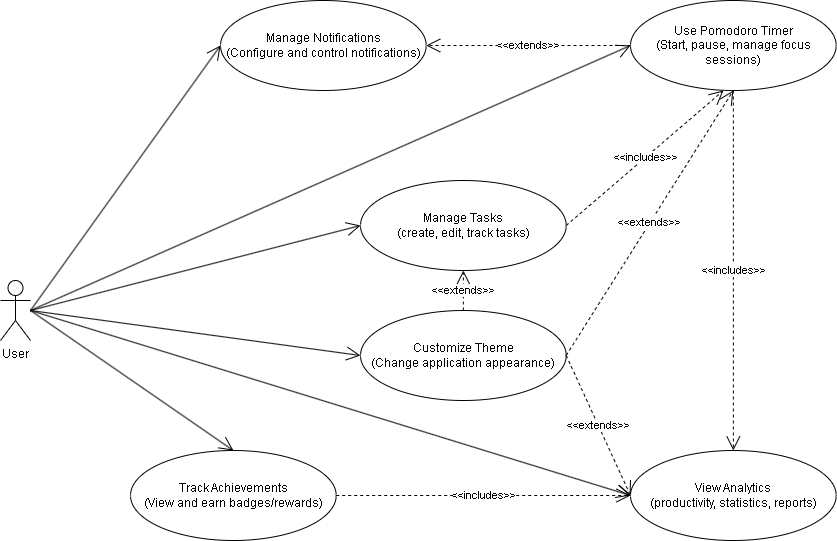

The diagram above was exported from draw.io. Its source (the exported page's mxGraphModel, read from the mxfile embedded in the PNG):
<mxGraphModel dx="1190" dy="1754" grid="1" gridSize="10" guides="1" tooltips="1" connect="1" arrows="1" fold="1" page="1" pageScale="1" pageWidth="850" pageHeight="1100" math="0" shadow="0">
  <root>
    <mxCell id="0" />
    <mxCell id="1" parent="0" />
    <mxCell id="-Xn22nRx8sMI7lDtCYzr-1" value="User" style="shape=umlActor;verticalLabelPosition=bottom;verticalAlign=top;html=1;" vertex="1" parent="1">
      <mxGeometry x="150" y="230" width="30" height="60" as="geometry" />
    </mxCell>
    <mxCell id="-Xn22nRx8sMI7lDtCYzr-2" value="Manage Tasks&lt;div&gt;(create, edit, track tasks)&lt;/div&gt;" style="ellipse;whiteSpace=wrap;html=1;aspect=fixed;" vertex="1" parent="1">
      <mxGeometry x="510" y="130" width="205.71" height="90" as="geometry" />
    </mxCell>
    <mxCell id="-Xn22nRx8sMI7lDtCYzr-3" value="Use Pomodoro Timer&lt;div&gt;(Start, pause, manage focus sessions)&lt;/div&gt;" style="ellipse;whiteSpace=wrap;html=1;aspect=fixed;" vertex="1" parent="1">
      <mxGeometry x="780" y="-50" width="205.71" height="90" as="geometry" />
    </mxCell>
    <mxCell id="-Xn22nRx8sMI7lDtCYzr-4" value="View Analytics&lt;div&gt;(productivity, statistics, reports)&lt;/div&gt;" style="ellipse;whiteSpace=wrap;html=1;aspect=fixed;" vertex="1" parent="1">
      <mxGeometry x="780" y="400" width="205.71" height="90" as="geometry" />
    </mxCell>
    <mxCell id="-Xn22nRx8sMI7lDtCYzr-5" value="Manage Notifications&lt;div&gt;(Configure and control notifications)&lt;/div&gt;" style="ellipse;whiteSpace=wrap;html=1;aspect=fixed;" vertex="1" parent="1">
      <mxGeometry x="370" y="-50" width="205.71" height="90" as="geometry" />
    </mxCell>
    <mxCell id="-Xn22nRx8sMI7lDtCYzr-6" value="Customize Theme&lt;div&gt;(Change application appearance)&lt;/div&gt;" style="ellipse;whiteSpace=wrap;html=1;aspect=fixed;" vertex="1" parent="1">
      <mxGeometry x="510" y="260" width="205.71" height="90" as="geometry" />
    </mxCell>
    <mxCell id="-Xn22nRx8sMI7lDtCYzr-7" value="Track Achievements&lt;div&gt;(View and earn badges/rewards)&lt;/div&gt;" style="ellipse;whiteSpace=wrap;html=1;aspect=fixed;" vertex="1" parent="1">
      <mxGeometry x="280" y="400" width="205.71" height="90" as="geometry" />
    </mxCell>
    <mxCell id="-Xn22nRx8sMI7lDtCYzr-8" value="&amp;lt;&amp;lt;includes&amp;gt;&amp;gt;" style="endArrow=open;endFill=1;endSize=12;html=1;exitX=1;exitY=0.5;exitDx=0;exitDy=0;dashed=1;" edge="1" parent="1" source="-Xn22nRx8sMI7lDtCYzr-2">
      <mxGeometry width="160" relative="1" as="geometry">
        <mxPoint x="873" y="40" as="targetPoint" />
      </mxGeometry>
    </mxCell>
    <mxCell id="-Xn22nRx8sMI7lDtCYzr-9" value="&amp;lt;&amp;lt;includes&amp;gt;&amp;gt;" style="endArrow=open;endFill=1;endSize=12;html=1;exitX=0.5;exitY=1;exitDx=0;exitDy=0;entryX=0.5;entryY=0;entryDx=0;entryDy=0;dashed=1;" edge="1" parent="1" source="-Xn22nRx8sMI7lDtCYzr-3" target="-Xn22nRx8sMI7lDtCYzr-4">
      <mxGeometry width="160" relative="1" as="geometry" />
    </mxCell>
    <mxCell id="-Xn22nRx8sMI7lDtCYzr-10" value="&amp;lt;&amp;lt;includes&amp;gt;&amp;gt;" style="endArrow=open;endFill=1;endSize=12;html=1;exitX=1;exitY=0.5;exitDx=0;exitDy=0;entryX=0;entryY=0.5;entryDx=0;entryDy=0;dashed=1;" edge="1" parent="1" source="-Xn22nRx8sMI7lDtCYzr-7" target="-Xn22nRx8sMI7lDtCYzr-4">
      <mxGeometry width="160" relative="1" as="geometry" />
    </mxCell>
    <mxCell id="-Xn22nRx8sMI7lDtCYzr-11" value="&amp;lt;&amp;lt;extends&lt;span style=&quot;background-color: light-dark(#ffffff, var(--ge-dark-color, #121212)); color: light-dark(rgb(0, 0, 0), rgb(255, 255, 255));&quot;&gt;&amp;gt;&amp;gt;&lt;/span&gt;" style="endArrow=open;endFill=1;endSize=12;html=1;exitX=0;exitY=0.5;exitDx=0;exitDy=0;dashed=1;" edge="1" parent="1" source="-Xn22nRx8sMI7lDtCYzr-3" target="-Xn22nRx8sMI7lDtCYzr-5">
      <mxGeometry width="160" relative="1" as="geometry">
        <mxPoint x="750" y="5" as="sourcePoint" />
      </mxGeometry>
    </mxCell>
    <mxCell id="-Xn22nRx8sMI7lDtCYzr-12" value="&amp;lt;&amp;lt;extends&lt;span style=&quot;color: light-dark(rgb(0, 0, 0), rgb(255, 255, 255)); background-color: light-dark(#ffffff, var(--ge-dark-color, #121212));&quot;&gt;&amp;gt;&amp;gt;&lt;/span&gt;" style="endArrow=open;endFill=1;endSize=12;html=1;entryX=0.5;entryY=1;entryDx=0;entryDy=0;exitX=0.5;exitY=0;exitDx=0;exitDy=0;dashed=1;" edge="1" parent="1" source="-Xn22nRx8sMI7lDtCYzr-6" target="-Xn22nRx8sMI7lDtCYzr-2">
      <mxGeometry x="-0.0095" width="160" relative="1" as="geometry">
        <mxPoint x="550" y="-170" as="sourcePoint" />
        <mxPoint x="403" y="140" as="targetPoint" />
        <mxPoint as="offset" />
      </mxGeometry>
    </mxCell>
    <mxCell id="-Xn22nRx8sMI7lDtCYzr-13" value="&amp;lt;&amp;lt;extends&lt;span style=&quot;color: light-dark(rgb(0, 0, 0), rgb(255, 255, 255)); background-color: light-dark(#ffffff, var(--ge-dark-color, #121212));&quot;&gt;&amp;gt;&amp;gt;&lt;/span&gt;" style="endArrow=open;endFill=1;endSize=12;html=1;entryX=0.5;entryY=1;entryDx=0;entryDy=0;exitX=1;exitY=0.5;exitDx=0;exitDy=0;dashed=1;" edge="1" parent="1" source="-Xn22nRx8sMI7lDtCYzr-6" target="-Xn22nRx8sMI7lDtCYzr-3">
      <mxGeometry width="160" relative="1" as="geometry">
        <mxPoint x="520" y="-170" as="sourcePoint" />
      </mxGeometry>
    </mxCell>
    <mxCell id="-Xn22nRx8sMI7lDtCYzr-14" value="&amp;lt;&amp;lt;extends&lt;span style=&quot;color: light-dark(rgb(0, 0, 0), rgb(255, 255, 255)); background-color: light-dark(#ffffff, var(--ge-dark-color, #121212));&quot;&gt;&amp;gt;&amp;gt;&lt;/span&gt;" style="endArrow=open;endFill=1;endSize=12;html=1;exitX=1;exitY=0.5;exitDx=0;exitDy=0;entryX=0;entryY=0.5;entryDx=0;entryDy=0;dashed=1;" edge="1" parent="1" source="-Xn22nRx8sMI7lDtCYzr-6" target="-Xn22nRx8sMI7lDtCYzr-4">
      <mxGeometry width="160" relative="1" as="geometry" />
    </mxCell>
    <mxCell id="-Xn22nRx8sMI7lDtCYzr-15" value="" style="endArrow=open;endFill=1;endSize=12;html=1;exitX=1;exitY=0.5;exitDx=0;exitDy=0;entryX=0;entryY=0.5;entryDx=0;entryDy=0;" edge="1" parent="1" source="-Xn22nRx8sMI7lDtCYzr-1" target="-Xn22nRx8sMI7lDtCYzr-2">
      <mxGeometry width="160" relative="1" as="geometry" />
    </mxCell>
    <mxCell id="-Xn22nRx8sMI7lDtCYzr-16" value="" style="endArrow=open;endFill=1;endSize=12;html=1;exitX=1;exitY=0.5;exitDx=0;exitDy=0;entryX=0;entryY=0.5;entryDx=0;entryDy=0;" edge="1" parent="1" source="-Xn22nRx8sMI7lDtCYzr-1" target="-Xn22nRx8sMI7lDtCYzr-3">
      <mxGeometry width="160" relative="1" as="geometry" />
    </mxCell>
    <mxCell id="-Xn22nRx8sMI7lDtCYzr-17" value="" style="endArrow=open;endFill=1;endSize=12;html=1;exitX=1;exitY=0.5;exitDx=0;exitDy=0;entryX=0;entryY=0.5;entryDx=0;entryDy=0;" edge="1" parent="1" source="-Xn22nRx8sMI7lDtCYzr-1" target="-Xn22nRx8sMI7lDtCYzr-4">
      <mxGeometry width="160" relative="1" as="geometry" />
    </mxCell>
    <mxCell id="-Xn22nRx8sMI7lDtCYzr-18" value="" style="endArrow=open;endFill=1;endSize=12;html=1;exitX=1;exitY=0.5;exitDx=0;exitDy=0;entryX=0;entryY=0.5;entryDx=0;entryDy=0;" edge="1" parent="1" source="-Xn22nRx8sMI7lDtCYzr-1" target="-Xn22nRx8sMI7lDtCYzr-5">
      <mxGeometry width="160" relative="1" as="geometry" />
    </mxCell>
    <mxCell id="-Xn22nRx8sMI7lDtCYzr-19" value="" style="endArrow=open;endFill=1;endSize=12;html=1;exitX=1;exitY=0.5;exitDx=0;exitDy=0;entryX=0;entryY=0.5;entryDx=0;entryDy=0;" edge="1" parent="1" source="-Xn22nRx8sMI7lDtCYzr-1" target="-Xn22nRx8sMI7lDtCYzr-6">
      <mxGeometry width="160" relative="1" as="geometry" />
    </mxCell>
    <mxCell id="-Xn22nRx8sMI7lDtCYzr-20" value="" style="endArrow=open;endFill=1;endSize=12;html=1;exitX=1;exitY=0.5;exitDx=0;exitDy=0;entryX=0.5;entryY=0;entryDx=0;entryDy=0;" edge="1" parent="1" source="-Xn22nRx8sMI7lDtCYzr-1" target="-Xn22nRx8sMI7lDtCYzr-7">
      <mxGeometry width="160" relative="1" as="geometry" />
    </mxCell>
  </root>
</mxGraphModel>